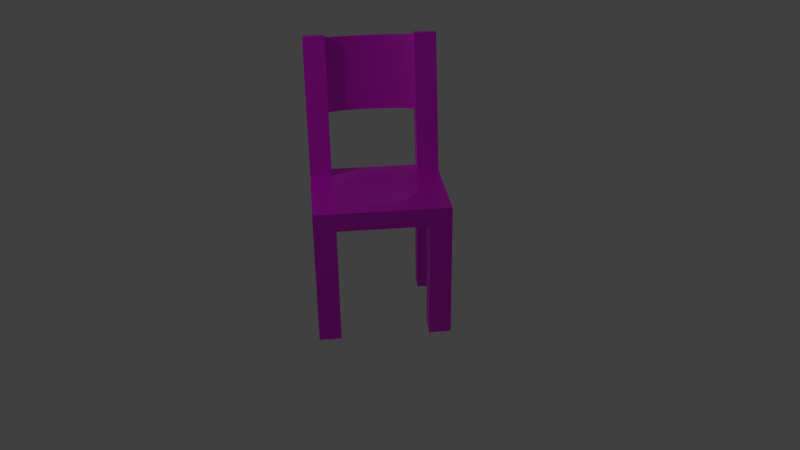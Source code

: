 # Source: stuhl_neu.blend  (saved by Blender 4.2.66; exported with 4.5.12 LTS)
import bpy
from mathutils import Matrix  # noqa: F401  (used for matrix-valued properties, if any)

bpy.ops.wm.read_factory_settings(use_empty=True)
scene = bpy.context.scene
scene.name = 'Scene'

# ---- collections
col_collection_1 = bpy.data.collections.new('Collection 1'); scene.collection.children.link(col_collection_1)

# ---- images (referenced by path relative to the original .blend; pixels are not part of the script)
import os
ASSET_DIR = os.environ.get("B2B_ASSET_DIR", "")  # directory of the original .blend (textures are referenced by path, not embedded)
HERE = os.path.dirname(os.path.abspath(__file__))  # packed textures are extracted next to this script under _unpacked/

def load_image(name, relpath, width, height, colorspace="sRGB"):
    """Load a texture the original file referenced (path relative to the .blend, or extracted next to this script)."""
    p = next((c for c in (os.path.join(HERE, relpath), os.path.join(ASSET_DIR, relpath)) if relpath and os.path.exists(c)), "")
    if p:
        img = bpy.data.images.load(p, check_existing=True)
        img.name = name
    else:  # same state as the original file: an image datablock whose file is absent (Cycles renders it pink)
        img = bpy.data.images.new(name, width, height)
        img.source = "FILE"
        img.filepath = "//" + (relpath or name)
    img.colorspace_settings.name = colorspace
    return img
img_wood_jpg = load_image('wood.jpg', 'wood.jpg', 1024, 1024, 'sRGB')

# ---- materials (node trees are filled in below, after node groups)
mat_material = bpy.data.materials.new('Material')
mat_material.alpha_threshold = 0.0
mat_material.use_transparent_shadow = False
mat_material.diffuse_color = (1.0, 1.0, 1.0, 1.0)
mat_material.roughness = 0.5
mat_material.specular_intensity = 0.0
mat_material.line_color = (0.0, 0.0, 0.0, 1.0)

# ---- material node trees
mat_material.use_nodes = True; mat_material.node_tree.nodes.clear()
_N = mat_material.node_tree.nodes; _L = mat_material.node_tree.links
n0 = _N.new('ShaderNodeBsdfPrincipled'); n0.name = 'Principled BSDF'; n0.location = (10, 300)
n1 = _N.new('ShaderNodeOutputMaterial'); n1.name = 'Material Output'; n1.location = (300, 300)
n2 = _N.new('ShaderNodeTexImage'); n2.name = 'Image Texture'; n2.location = (-280, 280)
n2.image = img_wood_jpg
_L.new(n0.outputs[0], n1.inputs[0])
_L.new(n2.outputs[0], n0.inputs[0])
n1.is_active_output = True

# ---- world
world_world = bpy.data.worlds.new('World'); scene.world = world_world
world_world.color = (0.05088, 0.05088, 0.05088)
world_world.use_sun_shadow = False
world_world.sun_shadow_jitter_overblur = 0.0
world_world.cycles.sampling_method = 'MANUAL'
world_world.cycles.sample_map_resolution = 256

# ---- cameras
cam_camera = bpy.data.cameras.new('Camera')
cam_camera.clip_end = 100.0
cam_camera.lens = 35.0
cam_camera.sensor_width = 32.0
cam_camera.sensor_height = 18.0
cam_camera.ortho_scale = 7.314
cam_camera.dof.focus_distance = 0.0
cam_camera.dof.aperture_fstop = 128.0

# ---- lights
light_lamp = bpy.data.lights.new('Lamp', 'POINT')
light_lamp.transmission_factor = 0.0
light_lamp.cutoff_distance = 30.0
light_lamp.energy = 100.0
light_lamp.shadow_buffer_clip_start = 1.001
light_lamp.shadow_soft_size = 0.1
light_lamp.shadow_maximum_resolution = 0.006
light_lamp.use_absolute_resolution = True
light_lamp.cycles.use_multiple_importance_sampling = False

# ---- meshes
me_mesh = bpy.data.meshes.new('Mesh')
me_mesh.from_pydata([(-0.48, 0.8809, -0.01001), (-0.4568, 0.8945, -0.007596), (-0.4328, 0.9074, -0.005328), (-0.4081, 0.9195, -0.003202), (-0.3828, 0.9307, -0.001217), (-0.3569, 0.9412, 0.0006256), (-0.3304, 0.9508, 0.002327), (-0.3034, 0.9597, 0.003886), (-0.2759, 0.9677, 0.005303), (-0.248, 0.9749, 0.006579), (-0.2197, 0.9814, 0.007713), (-0.1911, 0.987, 0.008705), (-0.1622, 0.9918, 0.009556), (-0.133, 0.9958, 0.01026), (-0.1037, 0.999, 0.01083), (-0.07417, 1.001, 0.01126), (-0.04455, 1.003, 0.01154), (-0.01486, 1.004, 0.01168), (0.01486, 1.004, 0.01168), (0.04455, 1.003, 0.01154), (0.07417, 1.001, 0.01126), (0.1037, 0.999, 0.01083), (0.133, 0.9958, 0.01026), (0.1622, 0.9918, 0.009556), (0.1911, 0.987, 0.008706), (0.2197, 0.9814, 0.007713), (0.248, 0.9749, 0.006579), (0.2759, 0.9677, 0.005304), (0.3034, 0.9597, 0.003886), (0.3304, 0.9508, 0.002327), (0.3569, 0.9412, 0.0006257), (0.3828, 0.9307, -0.001217), (0.4081, 0.9195, -0.003202), (0.4328, 0.9074, -0.005328), (0.4568, 0.8945, -0.007596), (0.48, 0.8809, -0.01001), (-0.48, 0.8809, -0.01001), (-0.4568, 0.8945, -0.007596), (-0.4328, 0.9074, -0.005328), (-0.4081, 0.9195, -0.003202), (-0.3828, 0.9307, -0.001217), (-0.3569, 0.9412, 0.0006256), (-0.3304, 0.9508, 0.002327), (-0.3034, 0.9597, 0.003886), (-0.2759, 0.9677, 0.005303), (-0.248, 0.9749, 0.006579), (-0.2197, 0.9814, 0.007713), (-0.1911, 0.987, 0.008705), (-0.1622, 0.9918, 0.009556), (-0.133, 0.9958, 0.01026), (-0.1037, 0.999, 0.01083), (-0.07417, 1.001, 0.01126), (-0.04455, 1.003, 0.01154), (-0.01486, 1.004, 0.01168), (0.01486, 1.004, 0.01168), (0.04455, 1.003, 0.01154), (0.07417, 1.001, 0.01126), (0.1037, 0.999, 0.01083), (0.133, 0.9958, 0.01026), (0.1622, 0.9918, 0.009556), (0.1911, 0.987, 0.008706), (0.2197, 0.9814, 0.007713), (0.248, 0.9749, 0.006579), (0.2759, 0.9677, 0.005304), (0.3034, 0.9597, 0.003886), (0.3304, 0.9508, 0.002327), (0.3569, 0.9412, 0.0006257), (0.3828, 0.9307, -0.001217), (0.4081, 0.9195, -0.003202), (0.4328, 0.9074, -0.005328), (0.4568, 0.8945, -0.007596), (0.48, 0.8809, -0.01001), (-0.48, 0.742, 0.7778), (-0.4568, 0.7556, 0.7802), (-0.4328, 0.7685, 0.7825), (-0.4081, 0.7805, 0.7846), (-0.3828, 0.7918, 0.7866), (-0.3569, 0.8022, 0.7885), (-0.3304, 0.8119, 0.7902), (-0.3034, 0.8207, 0.7917), (-0.2759, 0.8288, 0.7931), (-0.248, 0.836, 0.7944), (-0.2197, 0.8424, 0.7956), (-0.1911, 0.8481, 0.7966), (-0.1622, 0.8529, 0.7974), (-0.133, 0.8569, 0.7981), (-0.1037, 0.8601, 0.7987), (-0.07417, 0.8625, 0.7991), (-0.04455, 0.8641, 0.7994), (-0.01486, 0.865, 0.7995), (0.01486, 0.865, 0.7995), (0.04455, 0.8641, 0.7994), (0.07417, 0.8625, 0.7991), (0.1037, 0.8601, 0.7987), (0.133, 0.8569, 0.7981), (0.1622, 0.8529, 0.7974), (0.1911, 0.8481, 0.7966), (0.2197, 0.8424, 0.7956), (0.248, 0.836, 0.7944), (0.2759, 0.8288, 0.7931), (0.3034, 0.8207, 0.7917), (0.3304, 0.8119, 0.7902), (0.3569, 0.8022, 0.7885), (0.3828, 0.7918, 0.7866), (0.4081, 0.7805, 0.7846), (0.4328, 0.7685, 0.7825), (0.4568, 0.7556, 0.7803), (0.48, 0.742, 0.7778), (-0.48, 0.9794, 0.007359), (-0.4568, 0.993, 0.009769), (-0.4328, 1.006, 0.01204), (-0.4081, 1.018, 0.01416), (-0.3828, 1.029, 0.01615), (-0.3569, 1.04, 0.01799), (-0.3304, 1.049, 0.01969), (-0.3034, 1.058, 0.02125), (-0.2759, 1.066, 0.02267), (-0.248, 1.073, 0.02394), (-0.2197, 1.08, 0.02508), (-0.1911, 1.085, 0.02607), (-0.1622, 1.09, 0.02692), (-0.133, 1.094, 0.02763), (-0.1037, 1.098, 0.0282), (-0.07417, 1.1, 0.02862), (-0.04455, 1.102, 0.02891), (-0.01486, 1.102, 0.02905), (0.01485, 1.102, 0.02905), (0.04454, 1.102, 0.02891), (0.07417, 1.1, 0.02862), (0.1037, 1.098, 0.0282), (0.133, 1.094, 0.02763), (0.1622, 1.09, 0.02692), (0.1911, 1.085, 0.02607), (0.2197, 1.08, 0.02508), (0.248, 1.073, 0.02394), (0.2759, 1.066, 0.02267), (0.3034, 1.058, 0.02125), (0.3304, 1.049, 0.01969), (0.3569, 1.04, 0.01799), (0.3828, 1.029, 0.01615), (0.4081, 1.018, 0.01416), (0.4328, 1.006, 0.01204), (0.4568, 0.993, 0.009769), (0.48, 0.9794, 0.007359), (-0.48, 0.8404, 0.7952), (-0.4568, 0.8541, 0.7976), (-0.4328, 0.867, 0.7999), (-0.4081, 0.879, 0.802), (-0.3828, 0.8903, 0.804), (-0.3569, 0.9007, 0.8058), (-0.3304, 0.9104, 0.8075), (-0.3034, 0.9192, 0.8091), (-0.2759, 0.9273, 0.8105), (-0.248, 0.9345, 0.8118), (-0.2197, 0.9409, 0.8129), (-0.1911, 0.9465, 0.8139), (-0.1622, 0.9514, 0.8148), (-0.133, 0.9554, 0.8155), (-0.1037, 0.9586, 0.816), (-0.07417, 0.961, 0.8165), (-0.04455, 0.9626, 0.8168), (-0.01486, 0.9634, 0.8169), (0.01485, 0.9634, 0.8169), (0.04454, 0.9626, 0.8168), (0.07417, 0.961, 0.8165), (0.1037, 0.9586, 0.816), (0.133, 0.9554, 0.8155), (0.1622, 0.9514, 0.8148), (0.1911, 0.9465, 0.8139), (0.2197, 0.9409, 0.8129), (0.248, 0.9345, 0.8118), (0.2759, 0.9273, 0.8105), (0.3034, 0.9192, 0.8091), (0.3304, 0.9104, 0.8075), (0.3569, 0.9007, 0.8058), (0.3828, 0.8903, 0.804), (0.4081, 0.879, 0.802), (0.4328, 0.867, 0.7999), (0.4568, 0.8541, 0.7976), (0.48, 0.8404, 0.7952), (-0.48, 0.5913, 1.47), (-0.48, 0.7882, 1.476), (-0.72, 0.7882, 1.476), (-0.72, 0.5913, 1.47), (-0.48, 0.8518, -0.03597), (-0.48, 1.049, -0.001241), (-0.72, 1.049, -0.001241), (-0.72, 0.8518, -0.03597), (0.72, 0.5913, 1.47), (0.72, 0.7882, 1.476), (0.48, 0.7882, 1.476), (0.48, 0.5913, 1.47), (0.72, 0.8518, -0.03597), (0.72, 1.049, -0.001241), (0.48, 1.049, -0.001241), (0.48, 0.8518, -0.03597), (-0.72, 0.8, 1.47), (-0.72, -0.4, 1.47), (-0.72, -0.4, 1.67), (-0.72, 0.8, 1.67), (0.72, 0.8, 1.47), (0.72, 0.8, 1.67), (3.004e-07, 0.606, 1.47), (-0.08504, 0.5982, 1.47), (-0.1668, 0.5751, 1.47), (-0.2422, 0.5376, 1.47), (-0.3082, 0.4871, 1.47), (-0.3624, 0.4256, 1.47), (-0.4027, 0.3554, 1.47), (-0.4275, 0.2792, 1.47), (-0.4359, 0.2, 1.47), (-0.4275, 0.1208, 1.47), (-0.4027, 0.04463, 1.47), (-0.3624, -0.02556, 1.47), (-0.3082, -0.08708, 1.47), (-0.2422, -0.1376, 1.47), (-0.1668, -0.1751, 1.47), (-0.08504, -0.1982, 1.47), (0.72, -0.4, 1.47), (3.004e-07, -0.206, 1.47), (0.08504, -0.1982, 1.47), (0.1668, -0.1751, 1.47), (0.2422, -0.1376, 1.47), (0.3082, -0.08708, 1.47), (0.3624, -0.02556, 1.47), (0.4027, 0.04463, 1.47), (0.4275, 0.1208, 1.47), (0.4359, 0.2, 1.47), (0.4275, 0.2792, 1.47), (0.4027, 0.3554, 1.47), (0.3624, 0.4256, 1.47), (0.3082, 0.4871, 1.47), (0.2422, 0.5376, 1.47), (0.1668, 0.5751, 1.47), (0.08504, 0.5982, 1.47), (0.72, -0.4, 1.67), (-0.3903, 0.2, 1.482), (-0.3828, 0.1291, 1.482), (-0.3606, 0.06088, 1.482), (-0.199, 0.2, 1.51), (-0.1952, 0.1638, 1.51), (-0.3828, 0.2709, 1.482), (-0.3246, -0.001977, 1.482), (-0.1838, 0.1291, 1.51), (3.433e-07, 0.2, 1.52), (-0.1952, 0.2362, 1.51), (-0.3606, 0.3391, 1.482), (-0.276, -0.05707, 1.482), (-0.1655, 0.09703, 1.51), (-0.1838, 0.2709, 1.51), (-0.3246, 0.402, 1.482), (-0.2169, -0.1023, 1.482), (-0.1407, 0.06895, 1.51), (-0.1655, 0.303, 1.51), (-0.276, 0.4571, 1.482), (-0.1494, -0.1359, 1.482), (-0.1106, 0.0459, 1.51), (-0.1407, 0.3311, 1.51), (-0.2169, 0.5023, 1.482), (-0.07615, -0.1566, 1.482), (-0.07615, 0.02877, 1.51), (-0.1106, 0.3541, 1.51), (-0.1494, 0.5359, 1.482), (3.004e-07, -0.1635, 1.482), (-0.03882, 0.01823, 1.51), (-0.07615, 0.3712, 1.51), (-0.07615, 0.5566, 1.482), (0.07615, -0.1566, 1.482), (3.004e-07, 0.01466, 1.51), (-0.03882, 0.3818, 1.51), (3.004e-07, 0.5635, 1.482), (0.1494, -0.1359, 1.482), (0.03882, 0.01823, 1.51), (3.004e-07, 0.3853, 1.51), (0.07615, 0.5566, 1.482), (0.2169, -0.1023, 1.482), (0.07615, 0.02877, 1.51), (0.03882, 0.3818, 1.51), (0.1494, 0.5359, 1.482), (0.276, -0.05707, 1.482), (0.1106, 0.0459, 1.51), (0.07615, 0.3712, 1.51), (0.2169, 0.5023, 1.482), (0.3246, -0.001977, 1.482), (0.1407, 0.06895, 1.51), (0.1106, 0.3541, 1.51), (0.276, 0.4571, 1.482), (0.3606, 0.06088, 1.482), (0.1655, 0.09703, 1.51), (0.1407, 0.3311, 1.51), (0.3246, 0.402, 1.482), (0.3828, 0.1291, 1.482), (0.1838, 0.1291, 1.51), (0.1655, 0.303, 1.51), (0.3606, 0.3391, 1.482), (0.3903, 0.2, 1.482), (0.1952, 0.1638, 1.51), (0.1838, 0.2709, 1.51), (0.3828, 0.2709, 1.482), (0.199, 0.2, 1.51), (0.1952, 0.2362, 1.51), (-0.48, -0.4, 2.97), (-0.48, -0.2, 2.97), (-0.72, -0.2, 2.97), (-0.72, -0.4, 2.97), (-0.48, -0.4, 1.67), (-0.48, -0.2, 1.67), (-0.72, -0.2, 1.67), (-0.72, -0.4, 1.67), (0.72, -0.4, 2.97), (0.72, -0.2, 2.97), (0.48, -0.2, 2.97), (0.48, -0.4, 2.97), (0.72, -0.4, 1.67), (0.72, -0.2, 1.67), (0.48, -0.2, 1.67), (0.48, -0.4, 1.67), (0.72, 0.6, 2.97), (0.72, 0.8, 2.97), (0.48, 0.8, 2.97), (0.48, 0.6, 2.97), (0.72, 0.6, 1.67), (0.72, 0.8, 1.67), (0.48, 0.8, 1.67), (0.48, 0.6, 1.67), (-0.48, 0.6, 2.97), (-0.48, 0.8, 2.97), (-0.72, 0.8, 2.97), (-0.72, 0.6, 2.97), (-0.48, 0.6, 1.67), (-0.48, 0.8, 1.67), (-0.72, 0.8, 1.67), (-0.72, 0.6, 1.67)], [], [(21, 57, 58, 22), (8, 44, 45, 9), (22, 58, 59, 23), (9, 45, 46, 10), (23, 59, 60, 24), (10, 46, 47, 11), (24, 60, 61, 25), (11, 47, 48, 12), (25, 61, 62, 26), (12, 48, 49, 13), (26, 62, 63, 27), (13, 49, 50, 14), (0, 36, 37, 1), (27, 63, 64, 28), (14, 50, 51, 15), (1, 37, 38, 2), (28, 64, 65, 29), (15, 51, 52, 16), (2, 38, 39, 3), (29, 65, 66, 30), (16, 52, 53, 17), (3, 39, 40, 4), (30, 66, 67, 31), (17, 53, 54, 18), (4, 40, 41, 5), (31, 67, 68, 32), (18, 54, 55, 19), (5, 41, 42, 6), (32, 68, 69, 33), (19, 55, 56, 20), (6, 42, 43, 7), (33, 69, 70, 34), (20, 56, 57, 21), (7, 43, 44, 8), (34, 70, 71, 35), (62, 134, 135, 63), (80, 152, 151, 79), (106, 178, 177, 105), (61, 133, 134, 62), (79, 151, 150, 78), (105, 177, 176, 104), (60, 132, 133, 61), (78, 150, 149, 77), (104, 176, 175, 103), (59, 131, 132, 60), (77, 149, 148, 76), (103, 175, 174, 102), (58, 130, 131, 59), (76, 148, 147, 75), (102, 174, 173, 101), (57, 129, 130, 58), (75, 147, 146, 74), (101, 173, 172, 100), (56, 128, 129, 57), (74, 146, 145, 73), (100, 172, 171, 99), (55, 127, 128, 56), (73, 145, 144, 72), (99, 171, 170, 98), (71, 143, 179, 107), (54, 126, 127, 55), (98, 170, 169, 97), (53, 125, 126, 54), (97, 169, 168, 96), (52, 124, 125, 53), (96, 168, 167, 95), (51, 123, 124, 52), (95, 167, 166, 94), (50, 122, 123, 51), (94, 166, 165, 93), (124, 160, 161, 125), (111, 147, 148, 112), (138, 174, 175, 139), (125, 161, 162, 126), (112, 148, 149, 113), (139, 175, 176, 140), (126, 162, 163, 127), (113, 149, 150, 114), (140, 176, 177, 141), (127, 163, 164, 128), (114, 150, 151, 115), (141, 177, 178, 142), (128, 164, 165, 129), (115, 151, 152, 116), (142, 178, 179, 143), (129, 165, 166, 130), (116, 152, 153, 117), (130, 166, 167, 131), (117, 153, 154, 118), (131, 167, 168, 132), (118, 154, 155, 119), (132, 168, 169, 133), (119, 155, 156, 120), (133, 169, 170, 134), (120, 156, 157, 121), (134, 170, 171, 135), (121, 157, 158, 122), (108, 144, 145, 109), (135, 171, 172, 136), (122, 158, 159, 123), (109, 145, 146, 110), (136, 172, 173, 137), (123, 159, 160, 124), (110, 146, 147, 111), (137, 173, 174, 138), (36, 108, 109, 37), (107, 179, 178, 106), (81, 153, 152, 80), (63, 135, 136, 64), (37, 109, 110, 38), (82, 154, 153, 81), (64, 136, 137, 65), (38, 110, 111, 39), (83, 155, 154, 82), (65, 137, 138, 66), (39, 111, 112, 40), (84, 156, 155, 83), (66, 138, 139, 67), (40, 112, 113, 41), (85, 157, 156, 84), (67, 139, 140, 68), (41, 113, 114, 42), (86, 158, 157, 85), (68, 140, 141, 69), (72, 144, 108, 36), (42, 114, 115, 43), (87, 159, 158, 86), (69, 141, 142, 70), (43, 115, 116, 44), (88, 160, 159, 87), (70, 142, 143, 71), (44, 116, 117, 45), (89, 161, 160, 88), (45, 117, 118, 46), (90, 162, 161, 89), (46, 118, 119, 47), (91, 163, 162, 90), (47, 119, 120, 48), (92, 164, 163, 91), (48, 120, 121, 49), (93, 165, 164, 92), (49, 121, 122, 50), (98, 63, 99), (37, 73, 36), (73, 38, 74), (36, 73, 72), (39, 74, 38), (44, 79, 43), (40, 75, 39), (45, 80, 44), (41, 76, 40), (47, 82, 46), (42, 77, 41), (48, 83, 47), (38, 73, 37), (50, 85, 49), (43, 78, 42), (49, 84, 48), (53, 88, 52), (46, 81, 45), (52, 87, 51), (55, 90, 54), (57, 92, 56), (60, 95, 59), (58, 93, 57), (54, 89, 53), (39, 75, 74), (75, 40, 76), (78, 43, 79), (76, 41, 77), (51, 86, 50), (59, 94, 58), (62, 97, 61), (65, 100, 64), (63, 98, 62), (56, 91, 55), (79, 44, 80), (42, 78, 77), (66, 101, 65), (61, 96, 60), (81, 46, 82), (45, 81, 80), (67, 102, 66), (69, 104, 68), (107, 70, 71), (70, 105, 69), (64, 99, 63), (82, 47, 83), (84, 49, 85), (86, 51, 87), (88, 53, 89), (90, 55, 91), (92, 57, 93), (94, 59, 95), (97, 62, 98), (95, 60, 96), (91, 56, 92), (87, 52, 88), (83, 48, 84), (68, 103, 67), (106, 70, 107), (104, 69, 105), (102, 67, 103), (99, 64, 100), (101, 66, 102), (105, 70, 106), (50, 86, 85), (89, 54, 90), (96, 61, 97), (100, 65, 101), (104, 103, 68), (93, 58, 94), (180, 181, 182, 183), (184, 187, 186, 185), (180, 184, 185, 181), (181, 185, 186, 182), (182, 186, 187, 183), (184, 180, 183, 187), (188, 189, 190, 191), (192, 195, 194, 193), (188, 192, 193, 189), (189, 193, 194, 190), (190, 194, 195, 191), (192, 188, 191, 195), (196, 197, 198, 199), (200, 196, 199, 201), (196, 200, 202, 203, 204, 205, 206, 207, 208, 209, 210, 211, 212, 213, 214, 215, 216, 217, 218, 197), (200, 218, 217, 219, 220, 221, 222, 223, 224, 225, 226, 227, 228, 229, 230, 231, 232, 233, 234, 202), (197, 218, 235, 198), (199, 198, 235, 201), (218, 200, 201, 235), (211, 210, 236, 237), (212, 211, 237, 238), (239, 240, 237, 236), (210, 209, 241, 236), (213, 212, 238, 242), (240, 243, 238, 237), (244, 240, 239), (245, 239, 236, 241), (209, 208, 246, 241), (214, 213, 242, 247), (243, 248, 242, 238), (244, 243, 240), (244, 239, 245), (249, 245, 241, 246), (208, 207, 250, 246), (215, 214, 247, 251), (248, 252, 247, 242), (244, 248, 243), (244, 245, 249), (253, 249, 246, 250), (207, 206, 254, 250), (216, 215, 251, 255), (252, 256, 251, 247), (244, 252, 248), (244, 249, 253), (257, 253, 250, 254), (206, 205, 258, 254), (217, 216, 255, 259), (256, 260, 255, 251), (244, 256, 252), (244, 253, 257), (261, 257, 254, 258), (205, 204, 262, 258), (219, 217, 259, 263), (260, 264, 259, 255), (244, 260, 256), (244, 257, 261), (265, 261, 258, 262), (204, 203, 266, 262), (220, 219, 263, 267), (264, 268, 263, 259), (244, 264, 260), (244, 261, 265), (269, 265, 262, 266), (203, 202, 270, 266), (221, 220, 267, 271), (268, 272, 267, 263), (244, 268, 264), (244, 265, 269), (273, 269, 266, 270), (202, 234, 274, 270), (222, 221, 271, 275), (272, 276, 271, 267), (244, 272, 268), (244, 269, 273), (277, 273, 270, 274), (234, 233, 278, 274), (223, 222, 275, 279), (276, 280, 275, 271), (244, 276, 272), (244, 273, 277), (281, 277, 274, 278), (233, 232, 282, 278), (224, 223, 279, 283), (280, 284, 279, 275), (244, 280, 276), (244, 277, 281), (285, 281, 278, 282), (232, 231, 286, 282), (225, 224, 283, 287), (284, 288, 283, 279), (244, 284, 280), (244, 281, 285), (289, 285, 282, 286), (231, 230, 290, 286), (226, 225, 287, 291), (288, 292, 287, 283), (244, 288, 284), (244, 285, 289), (293, 289, 286, 290), (230, 229, 294, 290), (227, 226, 291, 295), (292, 296, 291, 287), (244, 292, 288), (244, 289, 293), (297, 293, 290, 294), (229, 228, 298, 294), (228, 227, 295, 298), (296, 299, 295, 291), (244, 296, 292), (244, 293, 297), (300, 297, 294, 298), (299, 300, 298, 295), (244, 299, 296), (244, 297, 300), (244, 300, 299), (301, 302, 303, 304), (305, 308, 307, 306), (301, 305, 306, 302), (302, 306, 307, 303), (303, 307, 308, 304), (305, 301, 304, 308), (309, 310, 311, 312), (313, 316, 315, 314), (309, 313, 314, 310), (310, 314, 315, 311), (311, 315, 316, 312), (313, 309, 312, 316), (317, 318, 319, 320), (321, 324, 323, 322), (317, 321, 322, 318), (318, 322, 323, 319), (319, 323, 324, 320), (321, 317, 320, 324), (325, 326, 327, 328), (329, 332, 331, 330), (325, 329, 330, 326), (326, 330, 331, 327), (327, 331, 332, 328), (329, 325, 328, 332), (0, 1, 2, 3, 4, 5, 6, 7, 8, 9, 10, 11, 12, 13, 14, 15, 16, 17, 18, 19, 20, 21, 22, 23, 24, 25, 26, 27, 28, 29, 30, 31, 32, 33, 34, 35, 71, 143, 142, 141, 140, 139, 138, 137, 136, 135, 134, 133, 132, 131, 130, 129, 128, 127, 126, 125, 124, 123, 122, 121, 120, 119, 118, 117, 116, 115, 114, 113, 112, 111, 110, 109, 108, 36)])
_uv = me_mesh.uv_layers.new(name='UVMap')
_uv.uv.foreach_set('vector', [0.7524, 0.6943, 0.7524, 0.6942, 0.76, 0.6935, 0.76, 0.6936, 0.6543, 0.6868, 0.6543, 0.6866, 0.6615, 0.6883, 0.6615, 0.6885, 0.76, 0.6936, 0.76, 0.6935, 0.7676, 0.6925, 0.7676, 0.6927, 0.6615, 0.6885, 0.6615, 0.6883, 0.6689, 0.6898, 0.6688, 0.69, 0.7676, 0.6927, 0.7676, 0.6925, 0.7751, 0.6914, 0.7751, 0.6916, 0.6688, 0.69, 0.6689, 0.6898, 0.6763, 0.6912, 0.6762, 0.6913, 0.7751, 0.6916, 0.7751, 0.6914, 0.7825, 0.6902, 0.7826, 0.6903, 0.6762, 0.6913, 0.6763, 0.6912, 0.6837, 0.6923, 0.6837, 0.6924, 0.7826, 0.6903, 0.7825, 0.6902, 0.7899, 0.6887, 0.79, 0.6888, 0.6837, 0.6924, 0.6837, 0.6923, 0.6913, 0.6932, 0.6912, 0.6934, 0.79, 0.6888, 0.7899, 0.6887, 0.7973, 0.687, 0.7973, 0.6871, 0.6912, 0.6934, 0.6913, 0.6932, 0.6988, 0.694, 0.6988, 0.6941, 0.6005, 0.7216, 0.6005, 0.7214, 0.6068, 0.6697, 0.6086, 0.7214, 0.7973, 0.6871, 0.7973, 0.687, 0.8045, 0.6852, 0.8045, 0.6853, 0.6988, 0.6941, 0.6988, 0.694, 0.7064, 0.6946, 0.7064, 0.6947, 0.6068, 0.6698, 0.6068, 0.6697, 0.6132, 0.6726, 0.6132, 0.6728, 0.8045, 0.6853, 0.8045, 0.6852, 0.8116, 0.6831, 0.8117, 0.6832, 0.7064, 0.6947, 0.7064, 0.6946, 0.7141, 0.695, 0.7141, 0.6951, 0.6132, 0.6728, 0.6132, 0.6726, 0.6197, 0.6754, 0.6197, 0.6756, 0.8117, 0.6832, 0.8116, 0.6831, 0.8187, 0.6809, 0.8187, 0.681, 0.7141, 0.6951, 0.7141, 0.695, 0.7218, 0.6952, 0.7217, 0.6953, 0.6197, 0.6756, 0.6197, 0.6754, 0.6264, 0.6781, 0.6264, 0.6782, 0.8187, 0.681, 0.8187, 0.6809, 0.8256, 0.6785, 0.8256, 0.6786, 0.7217, 0.6953, 0.7218, 0.6952, 0.7294, 0.6952, 0.7294, 0.6953, 0.6264, 0.6782, 0.6264, 0.6781, 0.6332, 0.6805, 0.6332, 0.6806, 0.8256, 0.6786, 0.8256, 0.6785, 0.8323, 0.6758, 0.8324, 0.6759, 0.7294, 0.6953, 0.7294, 0.6952, 0.7371, 0.695, 0.7371, 0.6952, 0.6332, 0.6806, 0.6332, 0.6805, 0.6401, 0.6827, 0.6401, 0.6828, 0.8324, 0.6759, 0.8323, 0.6758, 0.8389, 0.6729, 0.8389, 0.673, 0.7371, 0.6952, 0.7371, 0.695, 0.7447, 0.6947, 0.7448, 0.6948, 0.6401, 0.6828, 0.6401, 0.6827, 0.6472, 0.6848, 0.6471, 0.6849, 0.8389, 0.673, 0.8389, 0.6729, 0.8448, 0.67, 0.8448, 0.6701, 0.7448, 0.6948, 0.7447, 0.6947, 0.7524, 0.6942, 0.7524, 0.6943, 0.6471, 0.6849, 0.6472, 0.6848, 0.6543, 0.6866, 0.6543, 0.6868, 0.8448, 0.6701, 0.8448, 0.67, 0.8524, 0.6666, 0.8471, 0.669, 0.7888, 0.6416, 0.7888, 0.6157, 0.7961, 0.6176, 0.7961, 0.6435, 0.1811, 0.7823, 0.1793, 0.7854, 0.1793, 0.7838, 0.1796, 0.781, 0.1977, 0.8386, 0.1941, 0.8365, 0.1932, 0.8346, 0.1977, 0.8364, 0.7815, 0.6399, 0.7815, 0.614, 0.7888, 0.6157, 0.7888, 0.6416, 0.1796, 0.781, 0.1793, 0.7838, 0.1797, 0.7823, 0.1778, 0.78, 0.1977, 0.8364, 0.1932, 0.8346, 0.1923, 0.8326, 0.1975, 0.8342, 0.7741, 0.6384, 0.7741, 0.6126, 0.7815, 0.614, 0.7815, 0.6399, 0.1778, 0.78, 0.1797, 0.7823, 0.1803, 0.781, 0.1757, 0.7794, 0.1975, 0.8342, 0.1923, 0.8326, 0.1916, 0.8307, 0.1971, 0.832, 0.7666, 0.6372, 0.7666, 0.6113, 0.7741, 0.6126, 0.7741, 0.6384, 0.1757, 0.7794, 0.1803, 0.781, 0.1814, 0.78, 0.1731, 0.7794, 0.1971, 0.832, 0.1916, 0.8307, 0.1908, 0.8288, 0.1967, 0.8297, 0.7591, 0.6361, 0.7591, 0.6102, 0.7666, 0.6113, 0.7666, 0.6372, 0.1731, 0.7794, 0.1814, 0.78, 0.1832, 0.7793, 0.1697, 0.78, 0.1967, 0.8297, 0.1908, 0.8288, 0.1901, 0.8268, 0.1962, 0.8275, 0.7515, 0.6353, 0.7515, 0.6094, 0.7591, 0.6102, 0.7591, 0.6361, 0.1697, 0.78, 0.1832, 0.7793, 0.1858, 0.7792, 0.1651, 0.7816, 0.1962, 0.8275, 0.1901, 0.8268, 0.1895, 0.8249, 0.1957, 0.8252, 0.7439, 0.6346, 0.7439, 0.6088, 0.7515, 0.6094, 0.7515, 0.6353, 0.1651, 0.7816, 0.1858, 0.7792, 0.1897, 0.78, 0.1587, 0.7842, 0.1957, 0.8252, 0.1895, 0.8249, 0.1888, 0.8229, 0.1952, 0.823, 0.7362, 0.6342, 0.7362, 0.6083, 0.7439, 0.6088, 0.7439, 0.6346, 0.1587, 0.7842, 0.1897, 0.78, 0.1962, 0.7771, 0.1486, 0.7884, 0.1952, 0.823, 0.1888, 0.8229, 0.1882, 0.8209, 0.1946, 0.8208, 0.2388, 0.9998, 0.1313, 0.9968, 0.1953, 0.8383, 0.1973, 0.8407, 0.7285, 0.634, 0.7285, 0.6081, 0.7362, 0.6083, 0.7362, 0.6342, 0.1946, 0.8208, 0.1882, 0.8209, 0.1876, 0.819, 0.1941, 0.8186, 0.7208, 0.634, 0.7208, 0.6081, 0.7285, 0.6081, 0.7285, 0.634, 0.1941, 0.8186, 0.1876, 0.819, 0.1869, 0.817, 0.1935, 0.8164, 0.7132, 0.6342, 0.7132, 0.6083, 0.7208, 0.6081, 0.7208, 0.634, 0.1935, 0.8164, 0.1869, 0.817, 0.1863, 0.815, 0.193, 0.8142, 0.7055, 0.6346, 0.7055, 0.6088, 0.7132, 0.6083, 0.7132, 0.6342, 0.193, 0.8142, 0.1863, 0.815, 0.1857, 0.813, 0.1924, 0.8119, 0.6979, 0.6353, 0.6979, 0.6094, 0.7055, 0.6088, 0.7055, 0.6346, 0.1924, 0.8119, 0.1857, 0.813, 0.185, 0.811, 0.1918, 0.8097, 0.001602, 0.7773, 0.1821, 0.8006, 0.1827, 0.8027, 0.0003591, 0.7921, 0.09842, 0.6287, 0.1832, 0.7793, 0.1814, 0.78, 0.08691, 0.6359, 0.07266, 0.9617, 0.1908, 0.8288, 0.1916, 0.8307, 0.0836, 0.9705, 0.0003591, 0.7921, 0.1827, 0.8027, 0.1832, 0.8048, 0.0001618, 0.807, 0.08691, 0.6359, 0.1814, 0.78, 0.1803, 0.781, 0.07588, 0.6439, 0.0836, 0.9705, 0.1916, 0.8307, 0.1923, 0.8326, 0.09499, 0.9784, 0.0001618, 0.807, 0.1832, 0.8048, 0.1838, 0.8069, 0.001014, 0.8218, 0.07588, 0.6439, 0.1803, 0.781, 0.1797, 0.7823, 0.06539, 0.6527, 0.09499, 0.9784, 0.1923, 0.8326, 0.1932, 0.8346, 0.1068, 0.9854, 0.001014, 0.8218, 0.1838, 0.8069, 0.1844, 0.8089, 0.00291, 0.8366, 0.06539, 0.6527, 0.1797, 0.7823, 0.1793, 0.7838, 0.05548, 0.6623, 0.1068, 0.9854, 0.1932, 0.8346, 0.1941, 0.8365, 0.1189, 0.9916, 0.00291, 0.8366, 0.1844, 0.8089, 0.185, 0.811, 0.005838, 0.8512, 0.05548, 0.6623, 0.1793, 0.7838, 0.1793, 0.7854, 0.04621, 0.6726, 0.1189, 0.9916, 0.1941, 0.8365, 0.1953, 0.8383, 0.1313, 0.9968, 0.005838, 0.8512, 0.185, 0.811, 0.1857, 0.813, 0.009775, 0.8656, 0.04621, 0.6726, 0.1793, 0.7854, 0.1794, 0.7871, 0.03764, 0.6837, 0.009775, 0.8656, 0.1857, 0.813, 0.1863, 0.815, 0.01469, 0.8796, 0.03764, 0.6837, 0.1794, 0.7871, 0.1796, 0.7889, 0.02982, 0.6955, 0.01469, 0.8796, 0.1863, 0.815, 0.1869, 0.817, 0.02055, 0.8931, 0.02982, 0.6955, 0.1796, 0.7889, 0.1799, 0.7907, 0.02282, 0.708, 0.02055, 0.8931, 0.1869, 0.817, 0.1876, 0.819, 0.02731, 0.9062, 0.02282, 0.708, 0.1799, 0.7907, 0.1802, 0.7926, 0.01668, 0.721, 0.02731, 0.9062, 0.1876, 0.819, 0.1882, 0.8209, 0.03492, 0.9187, 0.01668, 0.721, 0.1802, 0.7926, 0.1807, 0.7946, 0.01145, 0.7345, 0.03492, 0.9187, 0.1882, 0.8209, 0.1888, 0.8229, 0.04332, 0.9306, 0.01145, 0.7345, 0.1807, 0.7946, 0.1811, 0.7966, 0.00717, 0.7484, 0.1364, 0.6109, 0.1962, 0.7771, 0.1897, 0.78, 0.1228, 0.6165, 0.04332, 0.9306, 0.1888, 0.8229, 0.1895, 0.8249, 0.05246, 0.9417, 0.00717, 0.7484, 0.1811, 0.7966, 0.1816, 0.7986, 0.003878, 0.7628, 0.1228, 0.6165, 0.1897, 0.78, 0.1858, 0.7792, 0.1104, 0.6222, 0.05246, 0.9417, 0.1895, 0.8249, 0.1901, 0.8268, 0.06226, 0.9521, 0.003878, 0.7628, 0.1816, 0.7986, 0.1821, 0.8006, 0.001602, 0.7773, 0.1104, 0.6222, 0.1858, 0.7792, 0.1832, 0.7793, 0.09842, 0.6287, 0.06226, 0.9521, 0.1901, 0.8268, 0.1908, 0.8288, 0.07266, 0.9617, 0.6005, 0.6663, 0.6005, 0.6404, 0.6065, 0.6368, 0.6065, 0.6627, 0.1973, 0.8407, 0.1953, 0.8383, 0.1941, 0.8365, 0.1977, 0.8386, 0.1823, 0.7839, 0.1794, 0.7871, 0.1793, 0.7854, 0.1811, 0.7823, 0.7961, 0.6435, 0.7961, 0.6176, 0.8032, 0.6197, 0.8032, 0.6456, 0.6065, 0.6627, 0.6065, 0.6368, 0.6127, 0.6335, 0.6127, 0.6593, 0.1835, 0.7857, 0.1796, 0.7889, 0.1794, 0.7871, 0.1823, 0.7839, 0.8032, 0.6456, 0.8032, 0.6197, 0.8102, 0.6221, 0.8102, 0.6479, 0.6127, 0.6593, 0.6127, 0.6335, 0.6191, 0.6303, 0.6191, 0.6562, 0.1845, 0.7876, 0.1799, 0.7907, 0.1796, 0.7889, 0.1835, 0.7857, 0.8102, 0.6479, 0.8102, 0.6221, 0.817, 0.6246, 0.817, 0.6505, 0.6191, 0.6562, 0.6191, 0.6303, 0.6257, 0.6273, 0.6257, 0.6532, 0.1854, 0.7896, 0.1802, 0.7926, 0.1799, 0.7907, 0.1845, 0.7876, 0.817, 0.6505, 0.817, 0.6246, 0.8237, 0.6273, 0.8237, 0.6532, 0.6257, 0.6532, 0.6257, 0.6273, 0.6324, 0.6246, 0.6324, 0.6505, 0.1863, 0.7917, 0.1807, 0.7946, 0.1802, 0.7926, 0.1854, 0.7896, 0.8237, 0.6532, 0.8237, 0.6273, 0.8303, 0.6303, 0.8303, 0.6562, 0.6324, 0.6505, 0.6324, 0.6246, 0.6392, 0.6221, 0.6392, 0.6479, 0.1871, 0.7939, 0.1811, 0.7966, 0.1807, 0.7946, 0.1863, 0.7917, 0.8303, 0.6562, 0.8303, 0.6303, 0.8366, 0.6335, 0.8366, 0.6593, 0.1486, 0.7884, 0.1962, 0.7771, 0.1364, 0.6109, 0.2379, 0.6081, 0.6392, 0.6479, 0.6392, 0.6221, 0.6462, 0.6197, 0.6462, 0.6456, 0.1879, 0.7961, 0.1816, 0.7986, 0.1811, 0.7966, 0.1871, 0.7939, 0.8366, 0.6593, 0.8366, 0.6335, 0.8429, 0.6368, 0.8429, 0.6627, 0.6462, 0.6456, 0.6462, 0.6197, 0.6533, 0.6176, 0.6533, 0.6435, 0.1886, 0.7983, 0.1821, 0.8006, 0.1816, 0.7986, 0.1879, 0.7961, 0.8429, 0.6627, 0.8429, 0.6368, 0.8489, 0.6404, 0.8489, 0.6663, 0.6533, 0.6435, 0.6533, 0.6176, 0.6605, 0.6157, 0.6605, 0.6416, 0.1893, 0.8006, 0.1827, 0.8027, 0.1821, 0.8006, 0.1886, 0.7983, 0.6605, 0.6416, 0.6605, 0.6157, 0.6679, 0.614, 0.6679, 0.6399, 0.19, 0.8029, 0.1832, 0.8048, 0.1827, 0.8027, 0.1893, 0.8006, 0.6679, 0.6399, 0.6679, 0.614, 0.6753, 0.6126, 0.6753, 0.6384, 0.1906, 0.8052, 0.1838, 0.8069, 0.1832, 0.8048, 0.19, 0.8029, 0.6753, 0.6384, 0.6753, 0.6126, 0.6827, 0.6113, 0.6827, 0.6372, 0.1912, 0.8074, 0.1844, 0.8089, 0.1838, 0.8069, 0.1906, 0.8052, 0.6827, 0.6372, 0.6827, 0.6113, 0.6903, 0.6102, 0.6903, 0.6361, 0.1918, 0.8097, 0.185, 0.811, 0.1844, 0.8089, 0.1912, 0.8074, 0.6903, 0.6361, 0.6903, 0.6102, 0.6979, 0.6094, 0.6979, 0.6353, 0.1946, 0.8208, 0.3294, 0.9379, 0.1952, 0.823, 0.2512, 0.6144, 0.1587, 0.7842, 0.2379, 0.6081, 0.1587, 0.7842, 0.2645, 0.6215, 0.1651, 0.7816, 0.2379, 0.6081, 0.1587, 0.7842, 0.1486, 0.7884, 0.277, 0.6291, 0.1651, 0.7816, 0.2645, 0.6215, 0.3297, 0.6776, 0.1796, 0.781, 0.3206, 0.6665, 0.2889, 0.6374, 0.1697, 0.78, 0.277, 0.6291, 0.3382, 0.6894, 0.1811, 0.7823, 0.3297, 0.6776, 0.3001, 0.6463, 0.1731, 0.7794, 0.2889, 0.6374, 0.3527, 0.7148, 0.1835, 0.7857, 0.3458, 0.7018, 0.3107, 0.6561, 0.1757, 0.7794, 0.3001, 0.6463, 0.3586, 0.7283, 0.1845, 0.7876, 0.3527, 0.7148, 0.2645, 0.6215, 0.1587, 0.7842, 0.2512, 0.6144, 0.3677, 0.7565, 0.1863, 0.7917, 0.3636, 0.7422, 0.3206, 0.6665, 0.1778, 0.78, 0.3107, 0.6561, 0.3636, 0.7422, 0.1854, 0.7896, 0.3586, 0.7283, 0.3739, 0.8008, 0.1886, 0.7983, 0.3728, 0.7859, 0.3458, 0.7018, 0.1823, 0.7839, 0.3382, 0.6894, 0.3728, 0.7859, 0.1879, 0.7961, 0.3708, 0.7711, 0.3728, 0.8307, 0.19, 0.8029, 0.3739, 0.8158, 0.3677, 0.86, 0.1912, 0.8074, 0.3708, 0.8454, 0.3525, 0.9014, 0.193, 0.8142, 0.3585, 0.8881, 0.3636, 0.8742, 0.1918, 0.8097, 0.3677, 0.86, 0.3739, 0.8158, 0.1893, 0.8006, 0.3739, 0.8008, 0.277, 0.6291, 0.1697, 0.78, 0.1651, 0.7816, 0.1697, 0.78, 0.2889, 0.6374, 0.1731, 0.7794, 0.1778, 0.78, 0.3206, 0.6665, 0.1796, 0.781, 0.1731, 0.7794, 0.3001, 0.6463, 0.1757, 0.7794, 0.3708, 0.7711, 0.1871, 0.7939, 0.3677, 0.7565, 0.3585, 0.8881, 0.1924, 0.8119, 0.3636, 0.8742, 0.3379, 0.9264, 0.1941, 0.8186, 0.3456, 0.9142, 0.3104, 0.9586, 0.1957, 0.8252, 0.3202, 0.9486, 0.3294, 0.9379, 0.1946, 0.8208, 0.3379, 0.9264, 0.3708, 0.8454, 0.1906, 0.8052, 0.3728, 0.8307, 0.1796, 0.781, 0.3297, 0.6776, 0.1811, 0.7823, 0.3107, 0.6561, 0.1778, 0.78, 0.1757, 0.7794, 0.3, 0.9677, 0.1962, 0.8275, 0.3104, 0.9586, 0.3456, 0.9142, 0.1935, 0.8164, 0.3525, 0.9014, 0.1823, 0.7839, 0.3458, 0.7018, 0.1835, 0.7857, 0.3382, 0.6894, 0.1823, 0.7839, 0.1811, 0.7823, 0.289, 0.9759, 0.1967, 0.8297, 0.3, 0.9677, 0.2659, 0.9895, 0.1975, 0.8342, 0.2776, 0.9832, 0.1973, 0.8407, 0.2539, 0.995, 0.2388, 0.9998, 0.2539, 0.995, 0.1977, 0.8364, 0.2659, 0.9895, 0.3202, 0.9486, 0.1952, 0.823, 0.3294, 0.9379, 0.1835, 0.7857, 0.3527, 0.7148, 0.1845, 0.7876, 0.1854, 0.7896, 0.3636, 0.7422, 0.1863, 0.7917, 0.1871, 0.7939, 0.3708, 0.7711, 0.1879, 0.7961, 0.1886, 0.7983, 0.3739, 0.8008, 0.1893, 0.8006, 0.19, 0.8029, 0.3728, 0.8307, 0.1906, 0.8052, 0.1912, 0.8074, 0.3677, 0.86, 0.1918, 0.8097, 0.1924, 0.8119, 0.3585, 0.8881, 0.193, 0.8142, 0.1941, 0.8186, 0.3379, 0.9264, 0.1946, 0.8208, 0.193, 0.8142, 0.3525, 0.9014, 0.1935, 0.8164, 0.1906, 0.8052, 0.3708, 0.8454, 0.1912, 0.8074, 0.1879, 0.7961, 0.3728, 0.7859, 0.1886, 0.7983, 0.1845, 0.7876, 0.3586, 0.7283, 0.1854, 0.7896, 0.2776, 0.9832, 0.1971, 0.832, 0.289, 0.9759, 0.1977, 0.8386, 0.2539, 0.995, 0.1973, 0.8407, 0.1975, 0.8342, 0.2659, 0.9895, 0.1977, 0.8364, 0.1967, 0.8297, 0.289, 0.9759, 0.1971, 0.832, 0.1952, 0.823, 0.3202, 0.9486, 0.1957, 0.8252, 0.1962, 0.8275, 0.3, 0.9677, 0.1967, 0.8297, 0.1977, 0.8364, 0.2539, 0.995, 0.1977, 0.8386, 0.3677, 0.7565, 0.1871, 0.7939, 0.1863, 0.7917, 0.1893, 0.8006, 0.3739, 0.8158, 0.19, 0.8029, 0.1935, 0.8164, 0.3456, 0.9142, 0.1941, 0.8186, 0.1957, 0.8252, 0.3104, 0.9586, 0.1962, 0.8275, 0.1975, 0.8342, 0.1971, 0.832, 0.2776, 0.9832, 0.1918, 0.8097, 0.3636, 0.8742, 0.1924, 0.8119, 0.0, 0.0, 0.0, 0.0, 0.0, 0.0, 0.0, 0.0, 0.0, 0.0, 0.0, 0.0, 0.0, 0.0, 0.0, 0.0, 0.0, 0.0, 0.0, 0.0, 0.0, 0.0, 0.0, 0.0, 0.0, 0.0, 0.0, 0.0, 0.0, 0.0, 0.0, 0.0, 0.0, 0.0, 0.0, 0.0, 0.0, 0.0, 0.0, 0.0, 0.0, 0.0, 0.0, 0.0, 0.0, 0.0, 0.0, 0.0, 0.0, 0.0, 0.0, 0.0, 0.0, 0.0, 0.0, 0.0, 0.0, 0.0, 0.0, 0.0, 0.0, 0.0, 0.0, 0.0, 0.0, 0.0, 0.0, 0.0, 0.0, 0.0, 0.0, 0.0, 0.0, 0.0, 0.0, 0.0, 0.0, 0.0, 0.0, 0.0, 0.0, 0.0, 0.0, 0.0, 0.0, 0.0, 0.0, 0.0, 0.0, 0.0, 0.0, 0.0, 0.0, 0.0, 0.0, 0.0, 0.951, 0.0001619, 0.999, 0.3088, 0.9708, 0.2918, 0.9284, 0.02393, 0.6104, 0.0001618, 0.951, 0.0001619, 0.9284, 0.02393, 0.5902, 0.06098, 0.0001618, 0.2955, 0.5122, 0.07127, 0.2833, 0.2356, 0.2518, 0.2492, 0.224, 0.2677, 0.1933, 0.2914, 0.2112, 0.3052, 0.2249, 0.319, 0.2381, 0.3335, 0.2524, 0.347, 0.2641, 0.3626, 0.277, 0.3774, 0.2821, 0.3963, 0.2883, 0.415, 0.2936, 0.4338, 0.2943, 0.4556, 0.3245, 0.4526, 0.3526, 0.4461, 0.5968, 0.3823, 0.2141, 0.6078, 0.5122, 0.07127, 0.5968, 0.3823, 0.3526, 0.4461, 0.379, 0.431, 0.4028, 0.4119, 0.4235, 0.3893, 0.4464, 0.3629, 0.4346, 0.3491, 0.4244, 0.3347, 0.4152, 0.3198, 0.4044, 0.3058, 0.3964, 0.2904, 0.3883, 0.275, 0.3887, 0.2572, 0.3872, 0.2398, 0.386, 0.2227, 0.3885, 0.2037, 0.3501, 0.2111, 0.3161, 0.2204, 0.2833, 0.2356, 0.999, 0.3088, 0.6562, 0.4066, 0.6426, 0.3589, 0.9708, 0.2918, 0.9284, 0.02393, 0.9708, 0.2918, 0.6426, 0.3589, 0.5902, 0.06098, 0.5968, 0.3823, 0.5122, 0.07127, 0.5902, 0.06098, 0.6426, 0.3589, 0.3745, 0.7238, 0.3742, 0.7031, 0.3864, 0.7043, 0.3866, 0.7227, 0.379, 0.7442, 0.3745, 0.7238, 0.3866, 0.7227, 0.3907, 0.7409, 0.4361, 0.7088, 0.4362, 0.7182, 0.3866, 0.7227, 0.3864, 0.7043, 0.3742, 0.7031, 0.3782, 0.6828, 0.39, 0.6861, 0.3864, 0.7043, 0.3878, 0.7634, 0.379, 0.7442, 0.3907, 0.7409, 0.3985, 0.758, 0.4362, 0.7182, 0.4383, 0.7274, 0.3907, 0.7409, 0.3866, 0.7227, 0.4872, 0.7136, 0.4362, 0.7182, 0.4361, 0.7088, 0.4379, 0.6997, 0.4361, 0.7088, 0.3864, 0.7043, 0.39, 0.6861, 0.3782, 0.6828, 0.3865, 0.6636, 0.3973, 0.669, 0.39, 0.6861, 0.4003, 0.7807, 0.3878, 0.7634, 0.3985, 0.758, 0.4097, 0.7734, 0.4383, 0.7274, 0.4423, 0.7361, 0.3985, 0.758, 0.3907, 0.7409, 0.4872, 0.7136, 0.4383, 0.7274, 0.4362, 0.7182, 0.4872, 0.7136, 0.4361, 0.7088, 0.4379, 0.6997, 0.4417, 0.691, 0.4379, 0.6997, 0.39, 0.6861, 0.3973, 0.669, 0.3865, 0.6636, 0.3986, 0.6464, 0.4081, 0.6536, 0.3973, 0.669, 0.4162, 0.7954, 0.4003, 0.7807, 0.4097, 0.7734, 0.4239, 0.7865, 0.4423, 0.7361, 0.448, 0.7439, 0.4097, 0.7734, 0.3985, 0.758, 0.4872, 0.7136, 0.4423, 0.7361, 0.4383, 0.7274, 0.4872, 0.7136, 0.4379, 0.6997, 0.4417, 0.691, 0.4472, 0.6832, 0.4417, 0.691, 0.3973, 0.669, 0.4081, 0.6536, 0.3986, 0.6464, 0.4141, 0.6317, 0.422, 0.6406, 0.4081, 0.6536, 0.4349, 0.8069, 0.4162, 0.7954, 0.4239, 0.7865, 0.4405, 0.7968, 0.448, 0.7439, 0.4552, 0.7505, 0.4239, 0.7865, 0.4097, 0.7734, 0.4872, 0.7136, 0.448, 0.7439, 0.4423, 0.7361, 0.4872, 0.7136, 0.4417, 0.691, 0.4472, 0.6832, 0.4542, 0.6766, 0.4472, 0.6832, 0.4081, 0.6536, 0.422, 0.6406, 0.4141, 0.6317, 0.4324, 0.6201, 0.4383, 0.6303, 0.422, 0.6406, 0.4555, 0.8149, 0.4349, 0.8069, 0.4405, 0.7968, 0.459, 0.8039, 0.4552, 0.7505, 0.4636, 0.7557, 0.4405, 0.7968, 0.4239, 0.7865, 0.4872, 0.7136, 0.4552, 0.7505, 0.448, 0.7439, 0.4872, 0.7136, 0.4472, 0.6832, 0.4542, 0.6766, 0.4625, 0.6714, 0.4542, 0.6766, 0.422, 0.6406, 0.4383, 0.6303, 0.4324, 0.6201, 0.4529, 0.6122, 0.4566, 0.6232, 0.4383, 0.6303, 0.4775, 0.819, 0.4555, 0.8149, 0.459, 0.8039, 0.4785, 0.8076, 0.4636, 0.7557, 0.4729, 0.7593, 0.459, 0.8039, 0.4405, 0.7968, 0.4872, 0.7136, 0.4636, 0.7557, 0.4552, 0.7505, 0.4872, 0.7136, 0.4542, 0.6766, 0.4625, 0.6714, 0.4717, 0.6678, 0.4625, 0.6714, 0.4383, 0.6303, 0.4566, 0.6232, 0.4529, 0.6122, 0.4746, 0.6081, 0.476, 0.6195, 0.4566, 0.6232, 0.4997, 0.819, 0.4775, 0.819, 0.4785, 0.8076, 0.4984, 0.8076, 0.4729, 0.7593, 0.4828, 0.7611, 0.4785, 0.8076, 0.459, 0.8039, 0.4872, 0.7136, 0.4729, 0.7593, 0.4636, 0.7557, 0.4872, 0.7136, 0.4625, 0.6714, 0.4717, 0.6678, 0.4815, 0.666, 0.4717, 0.6678, 0.4566, 0.6232, 0.476, 0.6195, 0.4746, 0.6081, 0.4969, 0.6081, 0.4959, 0.6196, 0.476, 0.6195, 0.5215, 0.8149, 0.4997, 0.819, 0.4984, 0.8076, 0.5178, 0.804, 0.4828, 0.7611, 0.4928, 0.7612, 0.4984, 0.8076, 0.4785, 0.8076, 0.4872, 0.7136, 0.4828, 0.7611, 0.4729, 0.7593, 0.4872, 0.7136, 0.4717, 0.6678, 0.4815, 0.666, 0.4916, 0.666, 0.4815, 0.666, 0.476, 0.6195, 0.4959, 0.6196, 0.4969, 0.6081, 0.5188, 0.6122, 0.5154, 0.6232, 0.4959, 0.6196, 0.542, 0.807, 0.5215, 0.8149, 0.5178, 0.804, 0.536, 0.7969, 0.4928, 0.7612, 0.5027, 0.7593, 0.5178, 0.804, 0.4984, 0.8076, 0.4872, 0.7136, 0.4928, 0.7612, 0.4828, 0.7611, 0.4872, 0.7136, 0.4815, 0.666, 0.4916, 0.666, 0.5015, 0.6678, 0.4916, 0.666, 0.4959, 0.6196, 0.5154, 0.6232, 0.5188, 0.6122, 0.5395, 0.6202, 0.5338, 0.6303, 0.5154, 0.6232, 0.5603, 0.7954, 0.542, 0.807, 0.536, 0.7969, 0.5524, 0.7866, 0.5027, 0.7593, 0.5119, 0.7557, 0.536, 0.7969, 0.5178, 0.804, 0.4872, 0.7136, 0.5027, 0.7593, 0.4928, 0.7612, 0.4872, 0.7136, 0.4916, 0.666, 0.5015, 0.6678, 0.5108, 0.6714, 0.5015, 0.6678, 0.5154, 0.6232, 0.5338, 0.6303, 0.5395, 0.6202, 0.5581, 0.6318, 0.5505, 0.6406, 0.5338, 0.6303, 0.5758, 0.7807, 0.5603, 0.7954, 0.5524, 0.7866, 0.5662, 0.7735, 0.5119, 0.7557, 0.5202, 0.7505, 0.5524, 0.7866, 0.536, 0.7969, 0.4872, 0.7136, 0.5119, 0.7557, 0.5027, 0.7593, 0.4872, 0.7136, 0.5015, 0.6678, 0.5108, 0.6714, 0.5192, 0.6766, 0.5108, 0.6714, 0.5338, 0.6303, 0.5505, 0.6406, 0.5581, 0.6318, 0.5741, 0.6465, 0.5647, 0.6537, 0.5505, 0.6406, 0.5879, 0.7635, 0.5758, 0.7807, 0.5662, 0.7735, 0.577, 0.7581, 0.5202, 0.7505, 0.5272, 0.7439, 0.5662, 0.7735, 0.5524, 0.7866, 0.4872, 0.7136, 0.5202, 0.7505, 0.5119, 0.7557, 0.4872, 0.7136, 0.5108, 0.6714, 0.5192, 0.6766, 0.5264, 0.6833, 0.5192, 0.6766, 0.5505, 0.6406, 0.5647, 0.6537, 0.5741, 0.6465, 0.5866, 0.6638, 0.5759, 0.6691, 0.5647, 0.6537, 0.5961, 0.7443, 0.5879, 0.7635, 0.577, 0.7581, 0.5844, 0.741, 0.5272, 0.7439, 0.5327, 0.7361, 0.577, 0.7581, 0.5662, 0.7735, 0.4872, 0.7136, 0.5272, 0.7439, 0.5202, 0.7505, 0.4872, 0.7136, 0.5192, 0.6766, 0.5264, 0.6833, 0.5321, 0.6911, 0.5264, 0.6833, 0.5647, 0.6537, 0.5759, 0.6691, 0.5866, 0.6638, 0.5953, 0.6829, 0.5837, 0.6862, 0.5759, 0.6691, 0.6002, 0.724, 0.5961, 0.7443, 0.5844, 0.741, 0.588, 0.7229, 0.5327, 0.7361, 0.5364, 0.7275, 0.5844, 0.741, 0.577, 0.7581, 0.4872, 0.7136, 0.5327, 0.7361, 0.5272, 0.7439, 0.4872, 0.7136, 0.5264, 0.6833, 0.5321, 0.6911, 0.5361, 0.6997, 0.5321, 0.6911, 0.5759, 0.6691, 0.5837, 0.6862, 0.5953, 0.6829, 0.5999, 0.7033, 0.5878, 0.7044, 0.5837, 0.6862, 0.5999, 0.7033, 0.6002, 0.724, 0.588, 0.7229, 0.5878, 0.7044, 0.5364, 0.7275, 0.5383, 0.7183, 0.588, 0.7229, 0.5844, 0.741, 0.4872, 0.7136, 0.5364, 0.7275, 0.5327, 0.7361, 0.4872, 0.7136, 0.5321, 0.6911, 0.5361, 0.6997, 0.5382, 0.7089, 0.5361, 0.6997, 0.5837, 0.6862, 0.5878, 0.7044, 0.5383, 0.7183, 0.5382, 0.7089, 0.5878, 0.7044, 0.588, 0.7229, 0.4872, 0.7136, 0.5383, 0.7183, 0.5364, 0.7275, 0.4872, 0.7136, 0.5361, 0.6997, 0.5382, 0.7089, 0.4872, 0.7136, 0.5382, 0.7089, 0.5383, 0.7183, 0.0, 0.0, 1.0, 0.0, 1.0, 1.0, 0.0, 1.0, 0.0, 0.0, 1.0, 0.0, 1.0, 1.0, 0.0, 1.0, 0.0, 0.0, 1.0, 0.0, 1.0, 1.0, 0.0, 1.0, 0.0, 0.0, 1.0, 0.0, 1.0, 1.0, 0.0, 1.0, 0.0, 0.0, 1.0, 0.0, 1.0, 1.0, 0.0, 1.0, 0.0, 0.0, 1.0, 0.0, 1.0, 1.0, 0.0, 1.0, 0.0, 0.0, 1.0, 0.0, 1.0, 1.0, 0.0, 1.0, 0.0, 0.0, 1.0, 0.0, 1.0, 1.0, 0.0, 1.0, 0.0, 0.0, 1.0, 0.0, 1.0, 1.0, 0.0, 1.0, 0.0, 0.0, 1.0, 0.0, 1.0, 1.0, 0.0, 1.0, 0.0, 0.0, 1.0, 0.0, 1.0, 1.0, 0.0, 1.0, 0.0, 0.0, 1.0, 0.0, 1.0, 1.0, 0.0, 1.0, 0.0, 0.0, 1.0, 0.0, 1.0, 1.0, 0.0, 1.0, 0.0, 0.0, 1.0, 0.0, 1.0, 1.0, 0.0, 1.0, 0.0, 0.0, 1.0, 0.0, 1.0, 1.0, 0.0, 1.0, 0.0, 0.0, 1.0, 0.0, 1.0, 1.0, 0.0, 1.0, 0.0, 0.0, 1.0, 0.0, 1.0, 1.0, 0.0, 1.0, 0.0, 0.0, 1.0, 0.0, 1.0, 1.0, 0.0, 1.0, 0.0, 0.0, 1.0, 0.0, 1.0, 1.0, 0.0, 1.0, 0.0, 0.0, 1.0, 0.0, 1.0, 1.0, 0.0, 1.0, 0.0, 0.0, 1.0, 0.0, 1.0, 1.0, 0.0, 1.0, 0.0, 0.0, 1.0, 0.0, 1.0, 1.0, 0.0, 1.0, 0.0, 0.0, 1.0, 0.0, 1.0, 1.0, 0.0, 1.0, 0.0, 0.0, 1.0, 0.0, 1.0, 1.0, 0.0, 1.0, 0.000117, 0.8966, 0.6068, 0.6698, 0.6132, 0.6728, 0.6197, 0.6756, 0.6264, 0.6782, 0.6332, 0.6806, 0.6401, 0.6828, 0.6471, 0.6849, 0.6543, 0.6868, 0.6615, 0.6885, 0.6688, 0.69, 0.6762, 0.6913, 0.6837, 0.6924, 0.6912, 0.6934, 0.6988, 0.6941, 0.7064, 0.6947, 0.7141, 0.6951, 0.7217, 0.6953, 0.7294, 0.6953, 0.7371, 0.6952, 0.7448, 0.6948, 0.7524, 0.6943, 0.76, 0.6936, 0.7676, 0.6927, 0.7751, 0.6916, 0.7826, 0.6903, 0.79, 0.6888, 0.7973, 0.6871, 0.8045, 0.6853, 0.8117, 0.6832, 0.8187, 0.681, 0.8256, 0.6786, 0.8324, 0.6759, 0.8389, 0.673, 0.8448, 0.6701, 0.8471, 0.669, 0.8524, 0.6666, 0.8502, 0.6931, 0.844, 0.6962, 0.8376, 0.6992, 0.831, 0.702, 0.8243, 0.7046, 0.8175, 0.707, 0.8106, 0.7092, 0.8035, 0.7113, 0.7964, 0.7131, 0.7891, 0.7147, 0.7818, 0.7162, 0.7745, 0.7174, 0.767, 0.7185, 0.7595, 0.7194, 0.752, 0.7201, 0.7445, 0.7206, 0.7369, 0.7209, 0.7293, 0.7211, 0.7217, 0.7211, 0.7141, 0.7208, 0.7065, 0.7204, 0.699, 0.7198, 0.6915, 0.7191, 0.6841, 0.7181, 0.6767, 0.717, 0.6694, 0.7157, 0.6621, 0.7141, 0.655, 0.7125, 0.6479, 0.7106, 0.641, 0.7085, 0.6342, 0.7063, 0.6275, 0.7038, 0.6209, 0.7012, 0.6145, 0.6984, 0.6082, 0.6954, 0.6021, 0.6922, 0.6006, 0.6666])
me_mesh.materials.append(mat_material)
me_mesh.use_remesh_preserve_volume = False
me_mesh.use_remesh_preserve_attributes = False
me_mesh.use_mirror_vertex_groups = False
me_mesh.update()

# ---- objects
ob_nurbscurve = bpy.data.objects.new('NurbsCurve', me_mesh)
ob_lamp = bpy.data.objects.new('Lamp', light_lamp)
ob_camera = bpy.data.objects.new('Camera', cam_camera)

# ---- transforms, parenting, visibility, modifiers, constraints
ob_nurbscurve.location = (0.0, 0.2, 2.97)
ob_nurbscurve.rotation_euler = (3.142, -0.0, 0.0)
ob_nurbscurve.lineart.crease_threshold = 0.0
ob_lamp.location = (4.076, 1.005, 5.904)
ob_lamp.rotation_euler = (0.6503, 0.05522, 1.866)
ob_lamp.lock_rotations_4d = False
ob_lamp.empty_display_type = 'ARROWS'
ob_lamp.color = (0.0, 0.0, 0.0, 0.0)
ob_lamp.lineart.crease_threshold = 0.0
ob_camera.location = (0.6566, 8.609, 5.344)
ob_camera.rotation_euler = (1.109, 0.01082, 3.033)
ob_camera.lock_rotations_4d = False
ob_camera.empty_display_type = 'ARROWS'
ob_camera.color = (0.0, 0.0, 0.0, 0.0)
ob_camera.display_type = 'WIRE'
ob_camera.lineart.crease_threshold = 0.0

# ---- collection membership
col_collection_1.objects.link(ob_nurbscurve)
col_collection_1.objects.link(ob_lamp)
col_collection_1.objects.link(ob_camera)

# ---- scene / render settings (as saved in the file)
scene.camera = ob_camera
scene.frame_start = 1; scene.frame_end = 250; scene.frame_set(1)
scene.render.engine = 'BLENDER_EEVEE_NEXT'
scene.render.resolution_percentage = 50
scene.render.dither_intensity = 0.0
scene.cycles.use_denoising = False
scene.cycles.samples = 10
scene.cycles.sampling_pattern = 'TABULATED_SOBOL'
scene.cycles.light_sampling_threshold = 0.0
scene.cycles.use_adaptive_sampling = False
scene.cycles.use_light_tree = False
scene.cycles.blur_glossy = 0.0
scene.cycles.pixel_filter_type = 'GAUSSIAN'
scene.cycles.sample_clamp_indirect = 0.0
scene.view_settings.view_transform = 'Standard'
bpy.context.view_layer.update()
